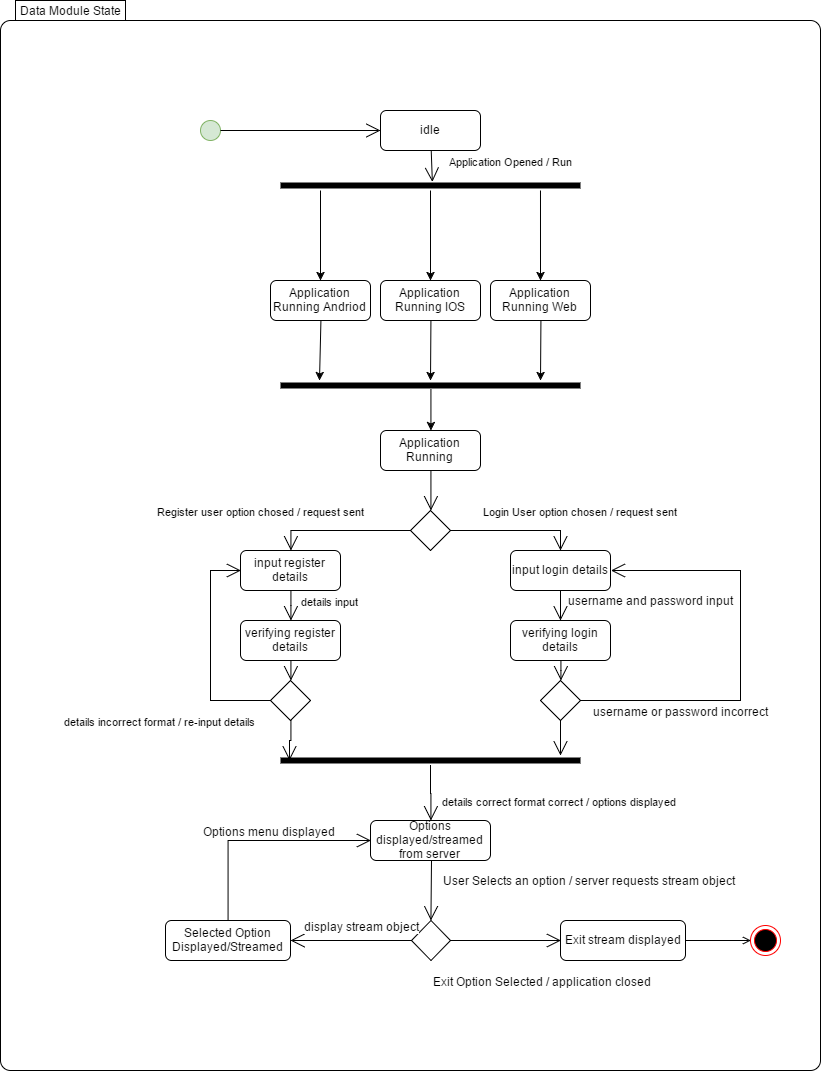

The diagram above was exported from draw.io. Its source (the exported page's mxGraphModel, read from the mxfile embedded in the PNG):
<mxGraphModel dx="1761" dy="1070" grid="1" gridSize="10" guides="1" tooltips="1" connect="1" arrows="1" fold="1" page="1" pageScale="1" pageWidth="850" pageHeight="1100" math="0" shadow="0">
  <root>
    <mxCell id="0" />
    <mxCell id="1" parent="0" />
    <mxCell id="1aaf893e7ebee831-69" value="Data Module State" style="shape=mxgraph.sysml.compState;align=left;verticalAlign=top;spacingTop=-3;spacingLeft=18;strokeWidth=1;recursiveResize=0;" vertex="1" parent="1">
      <mxGeometry x="-90" y="140" width="820" height="1070" as="geometry" />
    </mxCell>
    <mxCell id="1aaf893e7ebee831-70" value="" style="shape=ellipse;html=1;fillColor=#d5e8d4;verticalLabelPosition=bottom;labelBackgroundColor=#ffffff;verticalAlign=top;strokeColor=#82b366;" vertex="1" parent="1">
      <mxGeometry x="110" y="260" width="20" height="20" as="geometry" />
    </mxCell>
    <mxCell id="1aaf893e7ebee831-71" value="idle" style="shape=rect;html=1;rounded=1;whiteSpace=wrap;align=center;" vertex="1" parent="1">
      <mxGeometry x="290" y="250" width="100" height="40" as="geometry" />
    </mxCell>
    <mxCell id="1aaf893e7ebee831-72" value="" style="edgeStyle=none;html=1;endArrow=open;endSize=12;" edge="1" parent="1" source="1aaf893e7ebee831-70" target="1aaf893e7ebee831-71">
      <mxGeometry relative="1" as="geometry" />
    </mxCell>
    <mxCell id="1aaf893e7ebee831-73" value="&lt;font style=&quot;font-size: 11px&quot;&gt;Application Opened / Run&lt;/font&gt;" style="text;html=1;resizable=0;points=[];align=center;verticalAlign=middle;labelBackgroundColor=#ffffff;" vertex="1" connectable="0" parent="1aaf893e7ebee831-72">
      <mxGeometry x="0.2554" relative="1" as="geometry">
        <mxPoint x="190" y="30" as="offset" />
      </mxGeometry>
    </mxCell>
    <mxCell id="1aaf893e7ebee831-74" value="" style="edgeStyle=none;html=1;endArrow=open;endSize=12;entryX=0.494;entryY=0.857;entryPerimeter=0;" edge="1" parent="1" source="1aaf893e7ebee831-71" target="1aaf893e7ebee831-75">
      <mxGeometry relative="1" as="geometry">
        <mxPoint x="230" y="320" as="targetPoint" />
      </mxGeometry>
    </mxCell>
    <mxCell id="1aaf893e7ebee831-75" value="" style="shape=line;html=1;strokeWidth=6;strokeColor=#000000;direction=west;fillColor=#ffffff;" vertex="1" parent="1">
      <mxGeometry x="190" y="320" width="300" height="10" as="geometry" />
    </mxCell>
    <mxCell id="1aaf893e7ebee831-76" value="Application Running Andriod" style="shape=rect;html=1;rounded=1;whiteSpace=wrap;align=center;" vertex="1" parent="1">
      <mxGeometry x="180" y="420" width="100" height="40" as="geometry" />
    </mxCell>
    <mxCell id="1aaf893e7ebee831-77" value="Application Running IOS" style="shape=rect;html=1;rounded=1;whiteSpace=wrap;align=center;" vertex="1" parent="1">
      <mxGeometry x="290" y="420" width="100" height="40" as="geometry" />
    </mxCell>
    <mxCell id="1aaf893e7ebee831-78" value="Application Running Web" style="shape=rect;html=1;rounded=1;whiteSpace=wrap;align=center;" vertex="1" parent="1">
      <mxGeometry x="400" y="420" width="100" height="40" as="geometry" />
    </mxCell>
    <mxCell id="1aaf893e7ebee831-79" value="" style="endArrow=classic;html=1;" edge="1" parent="1">
      <mxGeometry width="50" height="50" relative="1" as="geometry">
        <mxPoint x="230" y="330" as="sourcePoint" />
        <mxPoint x="230" y="420" as="targetPoint" />
      </mxGeometry>
    </mxCell>
    <mxCell id="1aaf893e7ebee831-80" value="" style="endArrow=classic;html=1;" edge="1" parent="1" source="1aaf893e7ebee831-75">
      <mxGeometry x="310" y="330" width="50" height="50" as="geometry">
        <mxPoint x="311" y="330" as="sourcePoint" />
        <mxPoint x="340" y="420" as="targetPoint" />
      </mxGeometry>
    </mxCell>
    <mxCell id="1aaf893e7ebee831-81" value="" style="endArrow=classic;html=1;" edge="1" parent="1">
      <mxGeometry x="460" y="180" width="50" height="50" as="geometry">
        <mxPoint x="449.985528219971" y="330" as="sourcePoint" />
        <mxPoint x="450" y="420" as="targetPoint" />
      </mxGeometry>
    </mxCell>
    <mxCell id="1aaf893e7ebee831-82" value="" style="endArrow=classic;html=1;exitX=0.5;exitY=1;" edge="1" parent="1" source="1aaf893e7ebee831-76">
      <mxGeometry x="230" y="425" width="50" height="50" as="geometry">
        <mxPoint x="240" y="490" as="sourcePoint" />
        <mxPoint x="229" y="520" as="targetPoint" />
      </mxGeometry>
    </mxCell>
    <mxCell id="1aaf893e7ebee831-83" value="" style="endArrow=classic;html=1;exitX=0.5;exitY=1;" edge="1" parent="1" source="1aaf893e7ebee831-77">
      <mxGeometry x="270" y="295" width="50" height="50" as="geometry">
        <mxPoint x="240" y="490" as="sourcePoint" />
        <mxPoint x="340" y="520" as="targetPoint" />
      </mxGeometry>
    </mxCell>
    <mxCell id="1aaf893e7ebee831-84" value="" style="endArrow=classic;html=1;exitX=0.5;exitY=1;" edge="1" parent="1" source="1aaf893e7ebee831-78">
      <mxGeometry x="310" y="165" width="50" height="50" as="geometry">
        <mxPoint x="350" y="490" as="sourcePoint" />
        <mxPoint x="450" y="520" as="targetPoint" />
      </mxGeometry>
    </mxCell>
    <mxCell id="1aaf893e7ebee831-85" value="" style="shape=line;html=1;strokeWidth=6;strokeColor=#000000;direction=west;fillColor=#ffffff;" vertex="1" parent="1">
      <mxGeometry x="190" y="520" width="300" height="10" as="geometry" />
    </mxCell>
    <mxCell id="1aaf893e7ebee831-86" value="Application Running" style="shape=rect;html=1;rounded=1;whiteSpace=wrap;align=center;" vertex="1" parent="1">
      <mxGeometry x="290" y="570" width="100" height="40" as="geometry" />
    </mxCell>
    <mxCell id="1aaf893e7ebee831-87" value="" style="endArrow=classic;html=1;exitX=0.497;exitY=0.2;entryX=0.5;entryY=0;exitPerimeter=0;" edge="1" parent="1" source="1aaf893e7ebee831-85" target="1aaf893e7ebee831-86">
      <mxGeometry x="350" y="155" width="50" height="50" as="geometry">
        <mxPoint x="350" y="470" as="sourcePoint" />
        <mxPoint x="350" y="530" as="targetPoint" />
      </mxGeometry>
    </mxCell>
    <mxCell id="1aaf893e7ebee831-88" value="" style="shape=rhombus;html=1;verticalLabelPosition=bottom;verticalAlignment=top;" vertex="1" parent="1">
      <mxGeometry x="320" y="650" width="40" height="40" as="geometry" />
    </mxCell>
    <mxCell id="1aaf893e7ebee831-89" value="" style="edgeStyle=elbowEdgeStyle;html=1;elbow=horizontal;align=right;verticalAlign=bottom;endArrow=none;rounded=0;labelBackgroundColor=none;startArrow=open;startSize=12;" edge="1" parent="1" source="1aaf893e7ebee831-88">
      <mxGeometry relative="1" as="geometry">
        <mxPoint x="340" y="610" as="targetPoint" />
      </mxGeometry>
    </mxCell>
    <mxCell id="1aaf893e7ebee831-90" value="Login User option chosen / request sent" style="edgeStyle=elbowEdgeStyle;html=1;elbow=vertical;verticalAlign=bottom;endArrow=open;rounded=0;labelBackgroundColor=none;endSize=12;exitX=1;exitY=0.5;" edge="1" parent="1" source="1aaf893e7ebee831-88" target="1aaf893e7ebee831-92">
      <mxGeometry x="0.6935" y="22" relative="1" as="geometry">
        <mxPoint x="440" y="670" as="targetPoint" />
        <Array as="points">
          <mxPoint x="470" y="670" />
          <mxPoint x="420" y="670" />
        </Array>
        <mxPoint x="-2" y="-10" as="offset" />
      </mxGeometry>
    </mxCell>
    <mxCell id="1aaf893e7ebee831-91" value="Register user option chosed / request sent" style="edgeStyle=elbowEdgeStyle;html=1;elbow=vertical;verticalAlign=bottom;endArrow=open;rounded=0;labelBackgroundColor=none;endSize=12;entryX=0.5;entryY=0;" edge="1" parent="1" target="1aaf893e7ebee831-105">
      <mxGeometry x="0.7129" y="-31" relative="1" as="geometry">
        <mxPoint x="240" y="670" as="targetPoint" />
        <mxPoint x="320" y="670" as="sourcePoint" />
        <Array as="points">
          <mxPoint x="260" y="670" />
        </Array>
        <mxPoint x="1" y="-10" as="offset" />
      </mxGeometry>
    </mxCell>
    <mxCell id="1aaf893e7ebee831-92" value="input login details" style="shape=rect;html=1;rounded=1;whiteSpace=wrap;align=center;" vertex="1" parent="1">
      <mxGeometry x="420" y="690" width="100" height="40" as="geometry" />
    </mxCell>
    <mxCell id="1aaf893e7ebee831-93" value="Options displayed/streamed from server" style="shape=rect;html=1;rounded=1;whiteSpace=wrap;align=center;" vertex="1" parent="1">
      <mxGeometry x="280" y="960" width="120" height="40" as="geometry" />
    </mxCell>
    <mxCell id="1aaf893e7ebee831-94" value="verifying register details" style="shape=rect;html=1;rounded=1;whiteSpace=wrap;align=center;" vertex="1" parent="1">
      <mxGeometry x="150" y="760" width="100" height="40" as="geometry" />
    </mxCell>
    <mxCell id="1aaf893e7ebee831-98" value="" style="shape=rhombus;html=1;verticalLabelPosition=bottom;verticalAlignment=top;" vertex="1" parent="1">
      <mxGeometry x="180" y="820" width="40" height="40" as="geometry" />
    </mxCell>
    <mxCell id="1aaf893e7ebee831-99" value="" style="edgeStyle=elbowEdgeStyle;html=1;elbow=horizontal;align=right;verticalAlign=bottom;endArrow=none;rounded=0;labelBackgroundColor=none;startArrow=open;startSize=12;" edge="1" parent="1" source="1aaf893e7ebee831-98">
      <mxGeometry relative="1" as="geometry">
        <mxPoint x="200" y="800" as="targetPoint" />
      </mxGeometry>
    </mxCell>
    <mxCell id="1aaf893e7ebee831-100" value="details correct format correct / options displayed" style="edgeStyle=elbowEdgeStyle;html=1;elbow=vertical;verticalAlign=bottom;endArrow=open;rounded=0;labelBackgroundColor=none;endSize=12;exitX=0.5;exitY=1;entryX=0.968;entryY=0.483;entryPerimeter=0;" edge="1" parent="1" source="1aaf893e7ebee831-98" target="1aaf893e7ebee831-103">
      <mxGeometry x="1" y="275" relative="1" as="geometry">
        <mxPoint x="300" y="840" as="targetPoint" />
        <mxPoint x="-5" y="50" as="offset" />
      </mxGeometry>
    </mxCell>
    <mxCell id="1aaf893e7ebee831-101" value="details incorrect format / re-input details" style="edgeStyle=elbowEdgeStyle;html=1;elbow=vertical;verticalAlign=bottom;endArrow=open;rounded=0;labelBackgroundColor=none;endSize=12;entryX=0;entryY=0.5;" edge="1" parent="1" source="1aaf893e7ebee831-98" target="1aaf893e7ebee831-105">
      <mxGeometry x="-0.4533" y="58" relative="1" as="geometry">
        <mxPoint x="100" y="840" as="targetPoint" />
        <Array as="points">
          <mxPoint x="120" y="840" />
        </Array>
        <mxPoint x="8" y="30" as="offset" />
      </mxGeometry>
    </mxCell>
    <mxCell id="1aaf893e7ebee831-103" value="" style="shape=line;html=1;strokeWidth=6;strokeColor=#000000;direction=west;fillColor=#ffffff;" vertex="1" parent="1">
      <mxGeometry x="190" y="895" width="300" height="10" as="geometry" />
    </mxCell>
    <mxCell id="1aaf893e7ebee831-105" value="input register details" style="shape=rect;html=1;rounded=1;whiteSpace=wrap;align=center;" vertex="1" parent="1">
      <mxGeometry x="150" y="690" width="100" height="40" as="geometry" />
    </mxCell>
    <mxCell id="1aaf893e7ebee831-106" value="details input" style="edgeStyle=elbowEdgeStyle;html=1;elbow=horizontal;align=right;verticalAlign=bottom;endArrow=none;rounded=0;labelBackgroundColor=none;startArrow=open;startSize=12;exitX=0.5;exitY=0;entryX=0.5;entryY=1;" edge="1" parent="1" source="1aaf893e7ebee831-94" target="1aaf893e7ebee831-105">
      <mxGeometry as="geometry">
        <mxPoint x="210" y="810" as="targetPoint" />
        <mxPoint x="209.66666666666674" y="830" as="sourcePoint" />
        <mxPoint x="70" y="5" as="offset" />
      </mxGeometry>
    </mxCell>
    <mxCell id="1aaf893e7ebee831-107" value="" style="shape=rhombus;html=1;verticalLabelPosition=bottom;verticalAlignment=top;" vertex="1" parent="1">
      <mxGeometry x="450" y="820" width="40" height="40" as="geometry" />
    </mxCell>
    <mxCell id="1aaf893e7ebee831-108" value="verifying login details" style="shape=rect;html=1;rounded=1;whiteSpace=wrap;align=center;" vertex="1" parent="1">
      <mxGeometry x="420" y="760" width="100" height="40" as="geometry" />
    </mxCell>
    <mxCell id="1aaf893e7ebee831-109" value="" style="edgeStyle=elbowEdgeStyle;html=1;elbow=horizontal;align=right;verticalAlign=bottom;endArrow=none;rounded=0;labelBackgroundColor=none;startArrow=open;startSize=12;exitX=0.5;exitY=0;entryX=0.5;entryY=1;" edge="1" parent="1" source="1aaf893e7ebee831-107" target="1aaf893e7ebee831-108">
      <mxGeometry x="579.6666666666667" y="790" as="geometry">
        <mxPoint x="580" y="790" as="targetPoint" />
        <mxPoint x="579.6666666666667" y="810" as="sourcePoint" />
      </mxGeometry>
    </mxCell>
    <mxCell id="1aaf893e7ebee831-110" value="" style="edgeStyle=elbowEdgeStyle;html=1;elbow=horizontal;align=right;verticalAlign=bottom;endArrow=none;rounded=0;labelBackgroundColor=none;startArrow=open;startSize=12;entryX=0.5;entryY=1;" edge="1" parent="1" target="1aaf893e7ebee831-92">
      <mxGeometry x="469.66666666666674" y="740" as="geometry">
        <mxPoint x="470.0000000000002" y="740" as="targetPoint" />
        <mxPoint x="470" y="760" as="sourcePoint" />
        <Array as="points">
          <mxPoint x="470" y="730" />
        </Array>
      </mxGeometry>
    </mxCell>
    <mxCell id="1aaf893e7ebee831-111" value="username and password input" style="text;html=1;resizable=0;points=[];align=center;verticalAlign=middle;labelBackgroundColor=#ffffff;" vertex="1" connectable="0" parent="1aaf893e7ebee831-110">
      <mxGeometry relative="1" as="geometry">
        <mxPoint x="90" y="-5" as="offset" />
      </mxGeometry>
    </mxCell>
    <mxCell id="1aaf893e7ebee831-112" value="" style="edgeStyle=elbowEdgeStyle;html=1;elbow=horizontal;align=right;verticalAlign=bottom;endArrow=none;rounded=0;labelBackgroundColor=none;startArrow=open;startSize=12;exitX=1;exitY=0.5;entryX=1;entryY=0.5;" edge="1" parent="1" source="1aaf893e7ebee831-92" target="1aaf893e7ebee831-107">
      <mxGeometry x="589.6666666666667" y="800" as="geometry">
        <mxPoint x="479.66666666666674" y="810.1666666666667" as="targetPoint" />
        <mxPoint x="479.66666666666674" y="830.1666666666667" as="sourcePoint" />
        <Array as="points">
          <mxPoint x="650" y="770" />
        </Array>
      </mxGeometry>
    </mxCell>
    <mxCell id="1aaf893e7ebee831-113" value="username or password incorrect" style="text;html=1;resizable=0;points=[];align=center;verticalAlign=middle;labelBackgroundColor=#ffffff;" vertex="1" connectable="0" parent="1aaf893e7ebee831-112">
      <mxGeometry relative="1" as="geometry">
        <mxPoint x="-60" y="60" as="offset" />
      </mxGeometry>
    </mxCell>
    <mxCell id="1aaf893e7ebee831-114" value="" style="edgeStyle=elbowEdgeStyle;html=1;elbow=horizontal;align=right;verticalAlign=bottom;endArrow=none;rounded=0;labelBackgroundColor=none;startArrow=open;startSize=12;entryX=0.5;entryY=1;" edge="1" parent="1" source="1aaf893e7ebee831-103" target="1aaf893e7ebee831-107">
      <mxGeometry x="589.6666666666667" y="800" as="geometry">
        <mxPoint x="479.66666666666674" y="810.1666666666667" as="targetPoint" />
        <mxPoint x="479.66666666666674" y="830.1666666666667" as="sourcePoint" />
        <Array as="points">
          <mxPoint x="470" y="880" />
          <mxPoint x="470" y="930" />
          <mxPoint x="480" y="820" />
        </Array>
      </mxGeometry>
    </mxCell>
    <mxCell id="797974c5ec7a5205-1" value="" style="edgeStyle=elbowEdgeStyle;html=1;elbow=vertical;verticalAlign=bottom;endArrow=open;rounded=0;labelBackgroundColor=none;endSize=12;entryX=0.5;entryY=0;" edge="1" parent="1" source="1aaf893e7ebee831-103" target="1aaf893e7ebee831-93">
      <mxGeometry as="geometry">
        <mxPoint x="339" y="1055" as="targetPoint" />
        <mxPoint x="120" y="10" as="offset" />
        <mxPoint x="339.17647058823536" y="960.1764705882354" as="sourcePoint" />
      </mxGeometry>
    </mxCell>
    <mxCell id="797974c5ec7a5205-3" value="" style="shape=rhombus;html=1;verticalLabelPosition=bottom;verticalAlignment=top;" vertex="1" parent="1">
      <mxGeometry x="321" y="1060" width="39" height="40" as="geometry" />
    </mxCell>
    <mxCell id="797974c5ec7a5205-5" value="" style="edgeStyle=elbowEdgeStyle;html=1;elbow=vertical;verticalAlign=bottom;endArrow=open;rounded=0;labelBackgroundColor=none;endSize=12;entryX=0.5;entryY=0;exitX=0.5;exitY=1;" edge="1" parent="1" source="1aaf893e7ebee831-93" target="797974c5ec7a5205-3">
      <mxGeometry x="10" y="10" as="geometry">
        <mxPoint x="341" y="1060" as="targetPoint" />
        <mxPoint x="120" y="10" as="offset" />
        <mxPoint x="350" y="915" as="sourcePoint" />
        <Array as="points">
          <mxPoint x="341" y="1000" />
          <mxPoint x="341" y="1030" />
        </Array>
      </mxGeometry>
    </mxCell>
    <mxCell id="797974c5ec7a5205-6" value="User Selects an option / server requests stream object&amp;nbsp;" style="text;html=1;resizable=0;points=[];align=center;verticalAlign=middle;labelBackgroundColor=#ffffff;" vertex="1" connectable="0" parent="797974c5ec7a5205-5">
      <mxGeometry relative="1" as="geometry">
        <mxPoint x="159" y="-10" as="offset" />
      </mxGeometry>
    </mxCell>
    <mxCell id="797974c5ec7a5205-7" value="Selected Option Displayed/Streamed" style="shape=rect;html=1;rounded=1;whiteSpace=wrap;align=center;" vertex="1" parent="1">
      <mxGeometry x="75" y="1060" width="125" height="40" as="geometry" />
    </mxCell>
    <mxCell id="797974c5ec7a5205-8" value="Exit stream displayed" style="shape=rect;html=1;rounded=1;whiteSpace=wrap;align=center;" vertex="1" parent="1">
      <mxGeometry x="470" y="1060" width="125" height="40" as="geometry" />
    </mxCell>
    <mxCell id="797974c5ec7a5205-9" value="" style="edgeStyle=elbowEdgeStyle;html=1;elbow=vertical;verticalAlign=bottom;endArrow=open;rounded=0;labelBackgroundColor=none;endSize=12;entryX=1;entryY=0.5;exitX=0;exitY=0.5;" edge="1" parent="1" source="797974c5ec7a5205-3" target="797974c5ec7a5205-7">
      <mxGeometry x="-70" y="120" as="geometry">
        <mxPoint x="261" y="1170" as="targetPoint" />
        <mxPoint x="120" y="10" as="offset" />
        <mxPoint x="260" y="1110" as="sourcePoint" />
        <Array as="points">
          <mxPoint x="290" y="1080" />
          <mxPoint x="261" y="1140" />
        </Array>
      </mxGeometry>
    </mxCell>
    <mxCell id="797974c5ec7a5205-18" value="display stream object" style="text;html=1;resizable=0;points=[];align=center;verticalAlign=middle;labelBackgroundColor=#ffffff;" vertex="1" connectable="0" parent="797974c5ec7a5205-9">
      <mxGeometry relative="1" as="geometry">
        <mxPoint x="10" y="-15" as="offset" />
      </mxGeometry>
    </mxCell>
    <mxCell id="797974c5ec7a5205-11" value="" style="edgeStyle=elbowEdgeStyle;html=1;elbow=vertical;verticalAlign=bottom;endArrow=open;rounded=0;labelBackgroundColor=none;endSize=12;entryX=0;entryY=0.5;exitX=1;exitY=0.5;" edge="1" parent="1" source="797974c5ec7a5205-3" target="797974c5ec7a5205-8">
      <mxGeometry x="47" y="170" as="geometry">
        <mxPoint x="367" y="1130" as="targetPoint" />
        <mxPoint x="120" y="10" as="offset" />
        <mxPoint x="438" y="1130" as="sourcePoint" />
        <Array as="points">
          <mxPoint x="400" y="1080" />
          <mxPoint x="378" y="1190" />
        </Array>
      </mxGeometry>
    </mxCell>
    <mxCell id="797974c5ec7a5205-12" value="Exit Option Selected / application closed" style="text;html=1;resizable=0;points=[];align=center;verticalAlign=middle;labelBackgroundColor=#ffffff;" vertex="1" connectable="0" parent="797974c5ec7a5205-11">
      <mxGeometry relative="1" as="geometry">
        <mxPoint x="35" y="40" as="offset" />
      </mxGeometry>
    </mxCell>
    <mxCell id="797974c5ec7a5205-13" value="" style="ellipse;html=1;shape=endState;fillColor=#000000;strokeColor=#ff0000;" vertex="1" parent="1">
      <mxGeometry x="660" y="1065" width="30" height="30" as="geometry" />
    </mxCell>
    <mxCell id="797974c5ec7a5205-17" value="" style="edgeStyle=orthogonalEdgeStyle;rounded=0;html=1;startArrow=none;startFill=0;endArrow=open;endFill=0;jettySize=auto;orthogonalLoop=1;entryX=0;entryY=0.5;exitX=1;exitY=0.5;" edge="1" parent="1" source="797974c5ec7a5205-8" target="797974c5ec7a5205-13">
      <mxGeometry x="610" y="1140" as="geometry">
        <mxPoint x="675" y="1140" as="sourcePoint" />
        <mxPoint x="610" y="1140" as="targetPoint" />
        <Array as="points" />
      </mxGeometry>
    </mxCell>
    <mxCell id="797974c5ec7a5205-21" value="" style="edgeStyle=elbowEdgeStyle;html=1;elbow=vertical;verticalAlign=bottom;endArrow=open;rounded=0;labelBackgroundColor=none;endSize=12;entryX=0;entryY=0.5;exitX=0.5;exitY=0;" edge="1" parent="1" source="797974c5ec7a5205-7" target="1aaf893e7ebee831-93">
      <mxGeometry x="-180" y="10" as="geometry">
        <mxPoint x="90" y="970" as="targetPoint" />
        <mxPoint x="120" y="10" as="offset" />
        <mxPoint x="211" y="970" as="sourcePoint" />
        <Array as="points">
          <mxPoint x="210" y="980" />
          <mxPoint x="151" y="1030" />
        </Array>
      </mxGeometry>
    </mxCell>
    <mxCell id="797974c5ec7a5205-23" value="Options menu displayed&amp;nbsp;" style="text;html=1;resizable=0;points=[];align=center;verticalAlign=middle;labelBackgroundColor=#ffffff;" vertex="1" connectable="0" parent="797974c5ec7a5205-21">
      <mxGeometry relative="1" as="geometry">
        <mxPoint x="11" y="-10" as="offset" />
      </mxGeometry>
    </mxCell>
  </root>
</mxGraphModel>